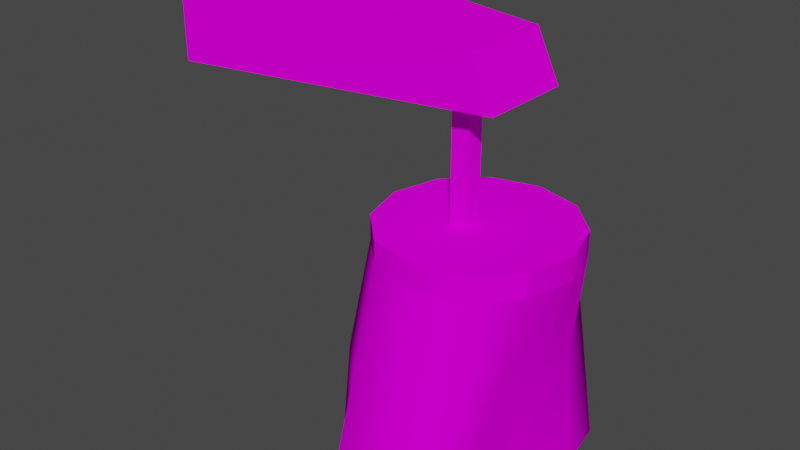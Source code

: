 # Source: xsvetlo_03_on_c1.blend  (saved by Blender 2.82.7; exported with 4.5.12 LTS)
import bpy
from mathutils import Matrix  # noqa: F401  (used for matrix-valued properties, if any)

bpy.ops.wm.read_factory_settings(use_empty=True)
scene = bpy.context.scene
scene.name = 'Scene'

# ---- collections
col_collection = bpy.data.collections.new('Collection'); scene.collection.children.link(col_collection)

# ---- images (referenced by path relative to the original .blend; pixels are not part of the script)
import os
ASSET_DIR = os.environ.get("B2B_ASSET_DIR", "")  # directory of the original .blend (textures are referenced by path, not embedded)
HERE = os.path.dirname(os.path.abspath(__file__))  # packed textures are extracted next to this script under _unpacked/

def load_image(name, relpath, width, height, colorspace="sRGB"):
    """Load a texture the original file referenced (path relative to the .blend, or extracted next to this script)."""
    p = next((c for c in (os.path.join(HERE, relpath), os.path.join(ASSET_DIR, relpath)) if relpath and os.path.exists(c)), "")
    if p:
        img = bpy.data.images.load(p, check_existing=True)
        img.name = name
    else:  # same state as the original file: an image datablock whose file is absent (Cycles renders it pink)
        img = bpy.data.images.new(name, width, height)
        img.source = "FILE"
        img.filepath = "//" + (relpath or name)
    img.colorspace_settings.name = colorspace
    return img
img_gymram_bmp = load_image('%gymram.bmp', '%gymram.bmp', 1024, 1024, 'sRGB')
img_00kvet01_bmp = load_image('00kvet01.bmp', '00kvet01.bmp', 1024, 1024, 'sRGB')

# ---- materials (node trees are filled in below, after node groups)
mat_gymram_bmp = bpy.data.materials.new('%gymram.bmp')
mat_gymram_bmp.use_transparent_shadow = False
mat_00kvet01_bmp = bpy.data.materials.new('00kvet01.bmp')
mat_00kvet01_bmp.use_transparent_shadow = False

# ---- material node trees
mat_gymram_bmp.use_nodes = True; mat_gymram_bmp.node_tree.nodes.clear()
_N = mat_gymram_bmp.node_tree.nodes; _L = mat_gymram_bmp.node_tree.links
n0 = _N.new('ShaderNodeOutputMaterial'); n0.name = 'Material Output'; n0.location = (300, 300)
n1 = _N.new('ShaderNodeBsdfPrincipled'); n1.name = 'Principled BSDF'; n1.location = (10, 300)
n1.distribution = 'GGX'
n1.subsurface_method = 'BURLEY'
n1.inputs[2].default_value = 0.0
n1.inputs[3].default_value = 1.45
n1.inputs[13].default_value = 0.0
n1.inputs[27].default_value = (0.0, 0.0, 0.0, 1.0)
n1.inputs[28].default_value = 1.0
n2 = _N.new('ShaderNodeTexImage'); n2.name = 'Image Texture'; n2.location = (0, 0)
n2.image = img_gymram_bmp
_L.new(n1.outputs[0], n0.inputs[0])
_L.new(n2.outputs[0], n1.inputs[0])
n0.is_active_output = True
mat_00kvet01_bmp.use_nodes = True; mat_00kvet01_bmp.node_tree.nodes.clear()
_N = mat_00kvet01_bmp.node_tree.nodes; _L = mat_00kvet01_bmp.node_tree.links
n0 = _N.new('ShaderNodeOutputMaterial'); n0.name = 'Material Output'; n0.location = (300, 300)
n1 = _N.new('ShaderNodeBsdfPrincipled'); n1.name = 'Principled BSDF'; n1.location = (10, 300)
n1.distribution = 'GGX'
n1.subsurface_method = 'BURLEY'
n1.inputs[2].default_value = 0.0
n1.inputs[3].default_value = 1.45
n1.inputs[13].default_value = 0.0
n1.inputs[27].default_value = (0.0, 0.0, 0.0, 1.0)
n1.inputs[28].default_value = 1.0
n2 = _N.new('ShaderNodeTexImage'); n2.name = 'Image Texture'; n2.location = (0, 0)
n2.image = img_00kvet01_bmp
_L.new(n1.outputs[0], n0.inputs[0])
_L.new(n2.outputs[0], n1.inputs[0])
n0.is_active_output = True

# ---- world
world_world = bpy.data.worlds.new('World'); scene.world = world_world
world_world.use_nodes = True; world_world.node_tree.nodes.clear()
_N = world_world.node_tree.nodes; _L = world_world.node_tree.links
n0 = _N.new('ShaderNodeOutputWorld'); n0.name = 'World Output'; n0.location = (300, 300)
n1 = _N.new('ShaderNodeBackground'); n1.name = 'Background'; n1.location = (10, 300)
n1.inputs[0].default_value = (0.05088, 0.05088, 0.05088, 1.0)
_L.new(n1.outputs[0], n0.inputs[0])
n0.is_active_output = True
world_world.color = (0.05088, 0.05088, 0.05088)
world_world.use_sun_shadow = False
world_world.sun_shadow_jitter_overblur = 0.0

# ---- meshes
me_box01 = bpy.data.meshes.new('Box01')
me_box01.from_pydata([(0.09599, -0.0075, -0.1), (0.111, -0.0075, -0.1), (0.09599, 0.0075, -0.1), (0.111, 0.0075, -0.1), (0.09599, -0.0075, 0.0), (0.111, -0.0075, 0.0), (0.09599, 0.0075, 0.0), (0.111, 0.0075, 0.0), (0.111, 0.0075, -0.1), (0.191, 0.0075, -0.1), (0.1803, -0.0325, -0.1), (0.151, -0.06178, -0.1), (0.111, -0.0725, -0.1), (0.07099, -0.06178, -0.1), (0.04171, -0.0325, -0.1), (0.03099, 0.0075, -0.1), (0.04171, 0.0475, -0.1), (0.07099, 0.07678, -0.1), (0.111, 0.0875, -0.1), (0.151, 0.07678, -0.1), (0.1803, 0.0475, -0.1), (0.191, 0.0075, -0.12), (0.1803, -0.0325, -0.12), (0.151, -0.06178, -0.12), (0.111, -0.0725, -0.12), (0.07099, -0.06178, -0.12), (0.04171, -0.0325, -0.12), (0.03099, 0.0075, -0.12), (0.04171, 0.0475, -0.12), (0.07099, 0.07678, -0.12), (0.111, 0.0875, -0.12), (0.151, 0.07678, -0.12), (0.1803, 0.0475, -0.12), (0.111, -0.0075, -0.1), (0.111, -0.0075, 0.0), (0.1803, 0.0475, -0.1), (0.111, 0.0075, -0.1), (0.111, 0.0075, 0.0), (0.151, 0.07678, -0.1), (0.09599, 0.0075, -0.1), (0.09599, -0.0075, -0.1), (0.09599, -0.0075, 0.0), (0.07099, 0.07678, -0.1), (0.09599, 0.0075, 0.0), (0.111, 0.0875, -0.1), (0.191, 0.0075, -0.1), (0.04171, 0.0475, -0.1), (0.1803, -0.0325, -0.1), (0.1803, -0.0325, -0.1), (0.1803, -0.0325, -0.12), (0.04171, -0.0325, -0.1), (0.151, -0.06178, -0.1), (0.07099, -0.06178, -0.1), (0.111, -0.0725, -0.1), (0.111, -0.0725, -0.1), (0.151, -0.06178, -0.1), (0.1803, -0.0325, -0.1), (0.07099, -0.06178, -0.1), (0.07099, -0.06178, -0.1), (0.07099, -0.06178, -0.12), (0.191, 0.0075, -0.1), (0.04171, -0.0325, -0.1), (0.111, 0.0075, -0.1), (0.111, 0.0075, -0.1), (0.03099, 0.0075, -0.1), (0.111, 0.0075, -0.1), (0.111, 0.0075, -0.1), (0.04171, 0.0475, -0.1), (0.04171, 0.0475, -0.1), (0.04171, 0.0475, -0.12), (0.111, 0.0075, -0.1), (0.07099, 0.07678, -0.1), (0.111, 0.0075, -0.1), (0.111, 0.0075, -0.1), (0.111, 0.0875, -0.1), (0.111, 0.0075, -0.1), (0.111, 0.0075, -0.1), (0.151, 0.07678, -0.1), (0.151, 0.07678, -0.1), (0.151, 0.07678, -0.12), (0.111, 0.0075, -0.1), (0.1803, 0.0475, -0.1), (0.111, 0.0075, -0.1), (0.03099, 0.0075, -0.1), (0.191, 0.0075, -0.12), (0.1803, -0.0325, -0.12), (0.151, -0.06178, -0.12), (0.111, -0.0725, -0.12), (0.07099, -0.06178, -0.12), (0.04171, -0.0325, -0.12), (0.03099, 0.0075, -0.12), (0.04171, 0.0475, -0.12), (0.07099, 0.07678, -0.12), (0.111, 0.0875, -0.12), (0.151, 0.07678, -0.12), (0.1803, 0.0475, -0.12), (0.1469, 0.00564, -0.3041), (0.1467, -0.04065, -0.304), (0.139, -0.08179, -0.3086), (0.1115, -0.1003, -0.3119), (0.0523, -0.09415, -0.312), (0.02363, -0.04989, -0.312), (0.02293, 0.00714, -0.312), (0.03795, 0.06759, -0.312), (0.06728, 0.1081, -0.312), (0.111, 0.1249, -0.312), (0.1685, 0.09786, -0.312), (0.1776, 0.04699, -0.3121), (0.111, 0.0875, -0.12), (0.111, 0.1249, -0.312), (0.1628, 0.004924, -0.216), (0.1573, -0.03822, -0.216), (0.149, -0.07143, -0.2159), (0.1112, -0.08641, -0.2159), (0.06164, -0.07797, -0.216), (0.02648, -0.04137, -0.216), (0.01782, 0.007987, -0.2152), (0.03364, 0.05737, -0.216), (0.06914, 0.09244, -0.216), (0.111, 0.1062, -0.216), (0.111, 0.1062, -0.216), (0.1598, 0.08732, -0.216), (0.1711, 0.04645, -0.2176)], [], [(7, 34, 33, 3), (6, 37, 36, 2), (41, 43, 39, 40), (45, 47, 22, 21), (8, 10, 9), (82, 11, 56), (80, 12, 55), (76, 13, 53), (75, 14, 52), (73, 15, 50), (72, 16, 83), (70, 17, 46), (66, 18, 42), (65, 19, 44), (63, 20, 38), (62, 60, 35), (48, 51, 23, 49), (51, 54, 24, 23), (81, 45, 21, 32), (118, 119, 105, 104), (61, 64, 27, 26), (64, 67, 28, 27), (68, 71, 29, 69), (71, 74, 30, 29), (74, 77, 31, 30), (78, 81, 32, 79), (54, 57, 25, 24), (58, 61, 26, 59), (121, 122, 107, 106), (112, 113, 99, 98), (110, 111, 97, 96), (122, 110, 96, 107), (115, 116, 102, 101), (111, 112, 98, 97), (117, 118, 104, 103), (114, 115, 101, 100), (120, 121, 106, 109), (116, 117, 103, 102), (113, 114, 100, 99), (5, 4, 0, 1), (87, 88, 114, 113), (90, 91, 117, 116), (108, 94, 121, 120), (88, 89, 115, 114), (91, 92, 118, 117), (85, 86, 112, 111), (89, 90, 116, 115), (95, 84, 110, 122), (84, 85, 111, 110), (86, 87, 113, 112), (94, 95, 122, 121), (92, 93, 119, 118)])
me_box01.polygons.foreach_set('use_smooth', [True] * 52)
me_box01.polygons.foreach_set('material_index', [0, 0, 0, 0, 0, 0, 0, 0, 0, 0, 0, 0, 0, 0, 0, 0, 0, 0, 0, 1, 0, 0, 0, 0, 0, 0, 0, 0, 1, 1, 1, 1, 1, 1, 1, 1, 1, 1, 1, 0, 1, 1, 1, 1, 1, 1, 1, 1, 1, 1, 1, 1])
_uv = me_box01.uv_layers.new(name='UVMap')
_uv.uv.foreach_set('vector', [0.55, -0.25, 0.45, -0.25, 0.45, -0.75, 0.55, -0.75, 0.55, -0.25, 0.45, -0.25, 0.45, -0.75, 0.55, -0.75, 0.55, -0.25, 0.45, -0.25, 0.45, -0.75, 0.55, -0.75, 1.008, -0.5, 1.008, -0.2502, 0.8828, -0.2502, 0.8828, -0.5, 0.5, -0.5, 0.06742, -0.2502, 0.0004995, -0.5, 0.5, -0.5, 0.2502, -0.06742, 0.06742, -0.2502, 0.5, -0.5, 0.5, -0.0004995, 0.2502, -0.06742, 0.5, -0.5, 0.7498, -0.06742, 0.5, -0.0004995, 0.5, -0.5, 0.9326, -0.2502, 0.7498, -0.06742, 0.5, -0.5, 0.9995, -0.5, 0.9326, -0.2502, 0.5, -0.5, 0.9326, -0.7498, 0.9995, -0.5, 0.5, -0.5, 0.7498, -0.9326, 0.9326, -0.7498, 0.5, -0.5, 0.5, -0.9995, 0.7498, -0.9326, 0.5, -0.5, 0.2502, -0.9326, 0.5, -0.9995, 0.5, -0.5, 0.06742, -0.7498, 0.2502, -0.9326, 0.5, -0.5, 0.0004995, -0.5, 0.06742, -0.7498, -0.007831, -0.06742, -0.007831, -0.2502, 0.1172, -0.2502, 0.1172, -0.06742, -0.007831, -0.2502, -0.007831, -0.5, 0.1172, -0.5, 0.1172, -0.2502, 1.008, -0.7498, 1.008, -0.5, 0.8828, -0.5, 0.8828, -0.7498, 0.25, -0.5, -1.788e-07, -0.5, -1.788e-07, -0.9995, 0.25, -0.9995, -0.007831, -0.2502, -0.007831, -0.5, 0.1172, -0.5, 0.1172, -0.2502, -0.007831, -0.5, -0.007831, -0.7498, 0.1172, -0.7498, 0.1172, -0.5, 1.008, -0.9326, 1.008, -0.7498, 0.8828, -0.7498, 0.8828, -0.9326, 1.008, -0.7498, 1.008, -0.5, 0.8828, -0.5, 0.8828, -0.7498, 1.008, -0.5, 1.008, -0.2502, 0.8828, -0.2502, 0.8828, -0.5, 1.008, -0.9326, 1.008, -0.7498, 0.8828, -0.7498, 0.8828, -0.9326, -0.007831, -0.5, -0.007831, -0.7498, 0.1172, -0.7498, 0.1172, -0.5, -0.007831, -0.06742, -0.007831, -0.2502, 0.1172, -0.2502, 0.1172, -0.06742, 2.75, -0.5, 2.5, -0.5, 2.5, -0.9995, 2.75, -0.9995, 1.75, -0.5, 1.5, -0.5, 1.5, -0.9995, 1.75, -0.9995, 2.25, -0.5, 2.0, -0.5, 2.0, -0.9995, 2.25, -0.9995, 2.5, -0.5, 2.25, -0.5, 2.25, -0.9995, 2.5, -0.9995, 1.0, -0.5, 0.75, -0.5, 0.75, -0.9995, 1.0, -0.9995, 2.0, -0.5, 1.75, -0.5, 1.75, -0.9995, 2.0, -0.9995, 0.5, -0.5, 0.25, -0.5, 0.25, -0.9995, 0.5, -0.9995, 1.25, -0.5, 1.0, -0.5, 1.0, -0.9995, 1.25, -0.9995, 3.0, -0.5, 2.75, -0.5, 2.75, -0.9995, 3.0, -0.9995, 0.75, -0.5, 0.5, -0.5, 0.5, -0.9995, 0.75, -0.9995, 1.5, -0.5, 1.25, -0.5, 1.25, -0.9995, 1.5, -0.9995, 0.55, -0.25, 0.45, -0.25, 0.45, -0.75, 0.55, -0.75, 1.5, -0.0004996, 1.25, -0.0004996, 1.25, -0.5, 1.5, -0.5, 0.75, -0.0004996, 0.5, -0.0004996, 0.5, -0.5, 0.75, -0.5, 3.0, -0.0004996, 2.75, -0.0004996, 2.75, -0.5, 3.0, -0.5, 1.25, -0.0004996, 1.0, -0.0004996, 1.0, -0.5, 1.25, -0.5, 0.5, -0.0004996, 0.25, -0.0004996, 0.25, -0.5, 0.5, -0.5, 2.0, -0.0004996, 1.75, -0.0004996, 1.75, -0.5, 2.0, -0.5, 1.0, -0.0004996, 0.75, -0.0004996, 0.75, -0.5, 1.0, -0.5, 2.5, -0.0004996, 2.25, -0.0004996, 2.25, -0.5, 2.5, -0.5, 2.25, -0.0004996, 2.0, -0.0004996, 2.0, -0.5, 2.25, -0.5, 1.75, -0.0004996, 1.5, -0.0004996, 1.5, -0.5, 1.75, -0.5, 2.75, -0.0004996, 2.5, -0.0004996, 2.5, -0.5, 2.75, -0.5, 0.25, -0.0004996, -1.788e-07, -0.0004996, -1.788e-07, -0.5, 0.25, -0.5])
me_box01.materials.append(mat_gymram_bmp)
me_box01.materials.append(mat_00kvet01_bmp)
me_box01.use_remesh_fix_poles = True
me_box01.use_remesh_preserve_attributes = False
me_box01.use_mirror_vertex_groups = False
me_box01.update()
me_box02 = bpy.data.meshes.new('Box02')
me_box02.from_pydata([(-0.125, -0.06429, -0.013), (0.1442, -0.03897, 0.0), (-0.125, 0.06429, -0.013), (0.1442, 0.03897, 0.0), (-0.125, -0.06429, 0.053), (0.125, -0.03897, 0.04), (-0.125, 0.06429, 0.053), (0.125, 0.03897, 0.04), (-0.125, -0.06429, -0.013), (0.1442, -0.03897, 0.0), (0.125, -0.03897, 0.04), (0.125, -0.03897, 0.04), (-0.125, -0.06429, 0.053), (-0.125, -0.06429, -0.013), (0.1442, -0.03897, 0.0), (0.1442, 0.03897, 0.0), (0.125, 0.03897, 0.04), (0.125, 0.03897, 0.04), (0.125, -0.03897, 0.04), (0.1442, -0.03897, 0.0), (0.1442, 0.03897, 0.0), (-0.125, 0.06429, -0.013), (-0.125, 0.06429, 0.053), (-0.125, 0.06429, 0.053), (0.125, 0.03897, 0.04), (0.1442, 0.03897, 0.0), (-0.125, -0.06429, -0.013), (0.1442, 0.03897, 0.0), (-0.125, -0.06429, 0.053), (0.125, 0.03897, 0.04)], [], [(0, 2, 3), (27, 1, 26), (4, 5, 7), (29, 6, 28), (8, 9, 10), (11, 12, 13), (14, 15, 16), (17, 18, 19), (20, 21, 22), (23, 24, 25)])
me_box02.polygons.foreach_set('use_smooth', [True] * 10)
_uv = me_box02.uv_layers.new(name='UVMap')
_uv.uv.foreach_set('vector', [1.173, -0.8215, 1.173, -0.1785, -0.173, -0.3052, -0.173, -0.3052, -0.173, -0.6948, 1.173, -0.8215, -0.173, -0.8215, 1.077, -0.6948, 1.077, -0.3052, 1.077, -0.3052, -0.173, -0.1785, -0.173, -0.8215, -0.173, -0.665, 1.173, -0.6, 1.077, -0.4, 1.077, -0.4, -0.173, -0.335, -0.173, -0.665, 0.3052, -0.6, 0.6948, -0.6, 0.6948, -0.4, 0.6948, -0.4, 0.3052, -0.4, 0.3052, -0.6, -0.173, -0.6, 1.173, -0.665, 1.173, -0.335, 1.173, -0.335, -0.07698, -0.4, -0.173, -0.6])
me_box02.materials.append(mat_gymram_bmp)
me_box02.use_remesh_fix_poles = True
me_box02.use_remesh_preserve_attributes = False
me_box02.use_mirror_vertex_groups = False
me_box02.update()

# ---- objects
ob_box01 = bpy.data.objects.new('Box01', me_box01)
ob_box02 = bpy.data.objects.new('Box02', me_box02)

# ---- transforms, parenting, visibility, modifiers, constraints
ob_box01.location = (0.09277, -0.256, 0.0)
ob_box01.lineart.crease_threshold = 0.0
ob_box02.location = (0.09277, -0.245, 0.0)
ob_box02.lineart.crease_threshold = 0.0

# ---- collection membership
col_collection.objects.link(ob_box01)
col_collection.objects.link(ob_box02)

# ---- scene / render settings (as saved in the file)
scene.frame_start = 1; scene.frame_end = 250; scene.frame_set(1)
scene.render.engine = 'BLENDER_EEVEE_NEXT'
scene.cycles.use_denoising = False
scene.cycles.samples = 128
scene.cycles.sampling_pattern = 'TABULATED_SOBOL'
scene.cycles.use_adaptive_sampling = False
scene.cycles.use_light_tree = False
scene.view_settings.view_transform = 'Filmic'
bpy.context.view_layer.update()

# ---- added for rendering (the .blend has no active camera and no usable light): camera, sun
cam_auto = bpy.data.cameras.new('AutoCamera')
cam_auto.lens = 50.0
cam_auto.sensor_width = 36.0
cam_auto.clip_end = 1000.0
ob_auto_camera = bpy.data.objects.new('AutoCamera', cam_auto)
scene.collection.objects.link(ob_auto_camera)
ob_auto_camera.location = (0.618713, -0.835283, 0.264807)
ob_auto_camera.rotation_euler = (1.09748, -7.21219e-08, 0.694738)
scene.camera = ob_auto_camera
light_auto_sun = bpy.data.lights.new('AutoSun', 'SUN')
light_auto_sun.energy = 3.0
light_auto_sun.angle = 0.0523599
ob_auto_sun = bpy.data.objects.new('AutoSun', light_auto_sun)
scene.collection.objects.link(ob_auto_sun)
ob_auto_sun.rotation_euler = (0.872665, 0.174533, 0.523599)
bpy.context.view_layer.update()
